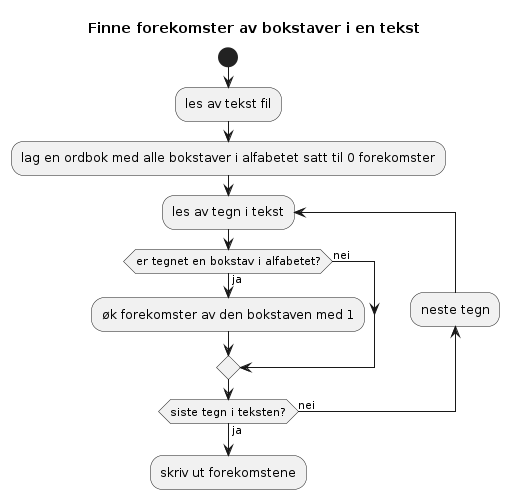

The diagram above was rendered by PlantUML. Its source (embedded in the PNG):
@startuml
title Finne forekomster av bokstaver i en tekst

start
:les av tekst fil;
:lag en ordbok med alle bokstaver i alfabetet satt til 0 forekomster;

repeat :les av tegn i tekst;
if (er tegnet en bokstav i alfabetet?) then (ja)
	:øk forekomster av den bokstaven med 1;
else (nei)
endif
backward:neste tegn;
repeat while (siste tegn i teksten?) is (nei) not (ja)

:skriv ut forekomstene;

kill
@enduml